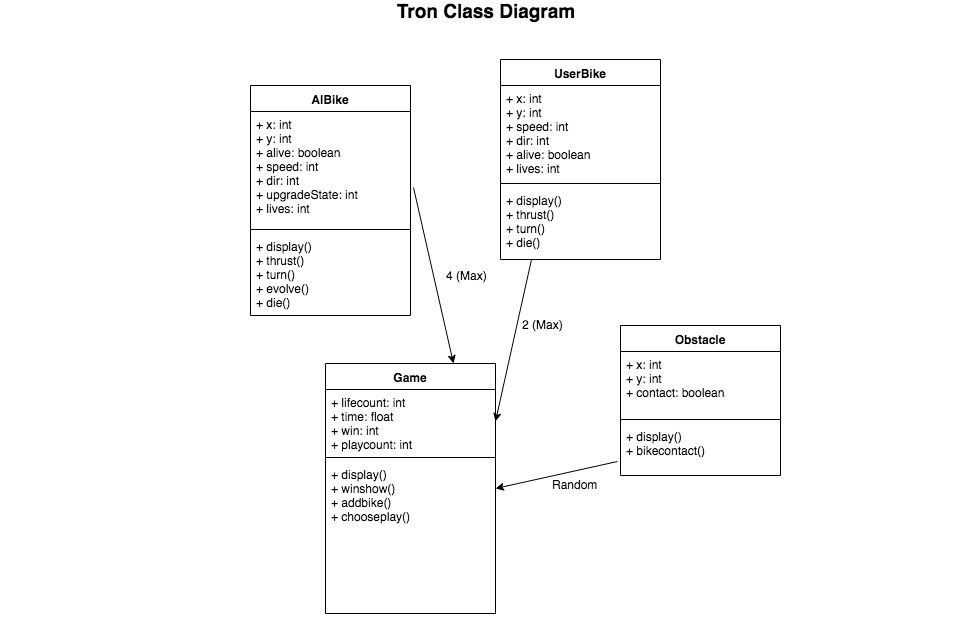

The diagram above was exported from draw.io. Its source (the exported page's mxGraphModel, read from the mxfile embedded in the PNG):
<mxGraphModel dx="616" dy="1014" grid="1" gridSize="10" guides="1" tooltips="1" connect="1" arrows="1" fold="1" page="1" pageScale="1" pageWidth="1000" pageHeight="200" math="0" shadow="0">
  <root>
    <mxCell id="0" />
    <mxCell id="1" parent="0" />
    <mxCell id="2" value="&lt;span style=&quot;font-size: 19px&quot;&gt;&lt;b&gt;Tron Class Diagram&lt;/b&gt;&lt;/span&gt;&lt;br&gt;" style="text;html=1;strokeColor=none;fillColor=none;align=center;verticalAlign=middle;whiteSpace=wrap;rounded=0;" parent="1" vertex="1">
      <mxGeometry x="20" y="20" width="970" height="20" as="geometry" />
    </mxCell>
    <mxCell id="7" value="Obstacle" style="swimlane;fontStyle=1;align=center;verticalAlign=top;childLayout=stackLayout;horizontal=1;startSize=26;horizontalStack=0;resizeParent=1;resizeParentMax=0;resizeLast=0;collapsible=1;marginBottom=0;" parent="1" vertex="1">
      <mxGeometry x="640" y="345" width="160" height="150" as="geometry" />
    </mxCell>
    <mxCell id="8" value="+ x: int&#10;+ y: int&#10;+ contact: boolean&#10;&#10;" style="text;strokeColor=none;fillColor=none;align=left;verticalAlign=top;spacingLeft=4;spacingRight=4;overflow=hidden;rotatable=0;points=[[0,0.5],[1,0.5]];portConstraint=eastwest;" parent="7" vertex="1">
      <mxGeometry y="26" width="160" height="64" as="geometry" />
    </mxCell>
    <mxCell id="9" value="" style="line;strokeWidth=1;fillColor=none;align=left;verticalAlign=middle;spacingTop=-1;spacingLeft=3;spacingRight=3;rotatable=0;labelPosition=right;points=[];portConstraint=eastwest;" parent="7" vertex="1">
      <mxGeometry y="90" width="160" height="8" as="geometry" />
    </mxCell>
    <mxCell id="10" value="+ display()&#10;+ bikecontact()&#10;&#10;" style="text;strokeColor=none;fillColor=none;align=left;verticalAlign=top;spacingLeft=4;spacingRight=4;overflow=hidden;rotatable=0;points=[[0,0.5],[1,0.5]];portConstraint=eastwest;" parent="7" vertex="1">
      <mxGeometry y="98" width="160" height="52" as="geometry" />
    </mxCell>
    <mxCell id="11" value="UserBike" style="swimlane;fontStyle=1;align=center;verticalAlign=top;childLayout=stackLayout;horizontal=1;startSize=26;horizontalStack=0;resizeParent=1;resizeParentMax=0;resizeLast=0;collapsible=1;marginBottom=0;" parent="1" vertex="1">
      <mxGeometry x="520" y="79" width="160" height="200" as="geometry" />
    </mxCell>
    <mxCell id="12" value="+ x: int&#10;+ y: int&#10;+ speed: int&#10;+ dir: int&#10;+ alive: boolean&#10;+ lives: int&#10;&#10;&#10;" style="text;strokeColor=none;fillColor=none;align=left;verticalAlign=top;spacingLeft=4;spacingRight=4;overflow=hidden;rotatable=0;points=[[0,0.5],[1,0.5]];portConstraint=eastwest;" parent="11" vertex="1">
      <mxGeometry y="26" width="160" height="94" as="geometry" />
    </mxCell>
    <mxCell id="13" value="" style="line;strokeWidth=1;fillColor=none;align=left;verticalAlign=middle;spacingTop=-1;spacingLeft=3;spacingRight=3;rotatable=0;labelPosition=right;points=[];portConstraint=eastwest;" parent="11" vertex="1">
      <mxGeometry y="120" width="160" height="8" as="geometry" />
    </mxCell>
    <mxCell id="14" value="+ display()&#10;+ thrust()&#10;+ turn()&#10;+ die()&#10;&#10;" style="text;strokeColor=none;fillColor=none;align=left;verticalAlign=top;spacingLeft=4;spacingRight=4;overflow=hidden;rotatable=0;points=[[0,0.5],[1,0.5]];portConstraint=eastwest;" parent="11" vertex="1">
      <mxGeometry y="128" width="160" height="72" as="geometry" />
    </mxCell>
    <mxCell id="19" value="AIBike" style="swimlane;fontStyle=1;align=center;verticalAlign=top;childLayout=stackLayout;horizontal=1;startSize=26;horizontalStack=0;resizeParent=1;resizeParentMax=0;resizeLast=0;collapsible=1;marginBottom=0;" parent="1" vertex="1">
      <mxGeometry x="270" y="105" width="160" height="230" as="geometry" />
    </mxCell>
    <mxCell id="20" value="+ x: int&#10;+ y: int&#10;+ alive: boolean&#10;+ speed: int&#10;+ dir: int&#10;+ upgradeState: int&#10;+ lives: int&#10;" style="text;strokeColor=none;fillColor=none;align=left;verticalAlign=top;spacingLeft=4;spacingRight=4;overflow=hidden;rotatable=0;points=[[0,0.5],[1,0.5]];portConstraint=eastwest;" parent="19" vertex="1">
      <mxGeometry y="26" width="160" height="114" as="geometry" />
    </mxCell>
    <mxCell id="21" value="" style="line;strokeWidth=1;fillColor=none;align=left;verticalAlign=middle;spacingTop=-1;spacingLeft=3;spacingRight=3;rotatable=0;labelPosition=right;points=[];portConstraint=eastwest;" parent="19" vertex="1">
      <mxGeometry y="140" width="160" height="8" as="geometry" />
    </mxCell>
    <mxCell id="22" value="+ display()&#10;+ thrust()&#10;+ turn()&#10;+ evolve()&#10;+ die()&#10;" style="text;strokeColor=none;fillColor=none;align=left;verticalAlign=top;spacingLeft=4;spacingRight=4;overflow=hidden;rotatable=0;points=[[0,0.5],[1,0.5]];portConstraint=eastwest;" parent="19" vertex="1">
      <mxGeometry y="148" width="160" height="82" as="geometry" />
    </mxCell>
    <mxCell id="27" value="Game" style="swimlane;fontStyle=1;align=center;verticalAlign=top;childLayout=stackLayout;horizontal=1;startSize=26;horizontalStack=0;resizeParent=1;resizeParentMax=0;resizeLast=0;collapsible=1;marginBottom=0;" parent="1" vertex="1">
      <mxGeometry x="345" y="383" width="170" height="250" as="geometry" />
    </mxCell>
    <mxCell id="28" value="+ lifecount: int&#10;+ time: float&#10;+ win: int&#10;+ playcount: int&#10;&#10;" style="text;strokeColor=none;fillColor=none;align=left;verticalAlign=top;spacingLeft=4;spacingRight=4;overflow=hidden;rotatable=0;points=[[0,0.5],[1,0.5]];portConstraint=eastwest;" parent="27" vertex="1">
      <mxGeometry y="26" width="170" height="64" as="geometry" />
    </mxCell>
    <mxCell id="29" value="" style="line;strokeWidth=1;fillColor=none;align=left;verticalAlign=middle;spacingTop=-1;spacingLeft=3;spacingRight=3;rotatable=0;labelPosition=right;points=[];portConstraint=eastwest;" parent="27" vertex="1">
      <mxGeometry y="90" width="170" height="8" as="geometry" />
    </mxCell>
    <mxCell id="30" value="+ display()&#10;+ winshow()&#10;+ addbike()&#10;+ chooseplay()&#10;" style="text;strokeColor=none;fillColor=none;align=left;verticalAlign=top;spacingLeft=4;spacingRight=4;overflow=hidden;rotatable=0;points=[[0,0.5],[1,0.5]];portConstraint=eastwest;" parent="27" vertex="1">
      <mxGeometry y="98" width="170" height="152" as="geometry" />
    </mxCell>
    <mxCell id="CTGcCro6Sweo1QQPYOq_-52" value="" style="endArrow=classic;html=1;exitX=1.019;exitY=0.667;exitDx=0;exitDy=0;exitPerimeter=0;entryX=0.75;entryY=0;entryDx=0;entryDy=0;" edge="1" parent="1" source="20" target="27">
      <mxGeometry width="50" height="50" relative="1" as="geometry">
        <mxPoint x="470" y="257" as="sourcePoint" />
        <mxPoint x="520" y="207" as="targetPoint" />
      </mxGeometry>
    </mxCell>
    <mxCell id="CTGcCro6Sweo1QQPYOq_-53" value="4 (Max)" style="text;html=1;resizable=0;points=[];autosize=1;align=left;verticalAlign=top;spacingTop=-4;" vertex="1" parent="1">
      <mxGeometry x="464" y="286" width="60" height="20" as="geometry" />
    </mxCell>
    <mxCell id="CTGcCro6Sweo1QQPYOq_-54" value="" style="endArrow=classic;html=1;exitX=0.194;exitY=1;exitDx=0;exitDy=0;exitPerimeter=0;entryX=1;entryY=0.5;entryDx=0;entryDy=0;" edge="1" parent="1" source="14" target="28">
      <mxGeometry width="50" height="50" relative="1" as="geometry">
        <mxPoint x="550" y="330" as="sourcePoint" />
        <mxPoint x="600" y="280" as="targetPoint" />
      </mxGeometry>
    </mxCell>
    <mxCell id="CTGcCro6Sweo1QQPYOq_-55" value="2 (Max)" style="text;html=1;resizable=0;points=[];autosize=1;align=left;verticalAlign=top;spacingTop=-4;" vertex="1" parent="1">
      <mxGeometry x="540" y="335" width="60" height="20" as="geometry" />
    </mxCell>
    <mxCell id="CTGcCro6Sweo1QQPYOq_-56" value="" style="endArrow=classic;html=1;exitX=-0.019;exitY=0.731;exitDx=0;exitDy=0;exitPerimeter=0;entryX=1;entryY=0.178;entryDx=0;entryDy=0;entryPerimeter=0;" edge="1" parent="1" source="10" target="30">
      <mxGeometry width="50" height="50" relative="1" as="geometry">
        <mxPoint x="590" y="490" as="sourcePoint" />
        <mxPoint x="640" y="440" as="targetPoint" />
      </mxGeometry>
    </mxCell>
    <mxCell id="CTGcCro6Sweo1QQPYOq_-57" value="Random" style="text;html=1;resizable=0;points=[];autosize=1;align=left;verticalAlign=top;spacingTop=-4;" vertex="1" parent="1">
      <mxGeometry x="570" y="495" width="60" height="20" as="geometry" />
    </mxCell>
  </root>
</mxGraphModel>